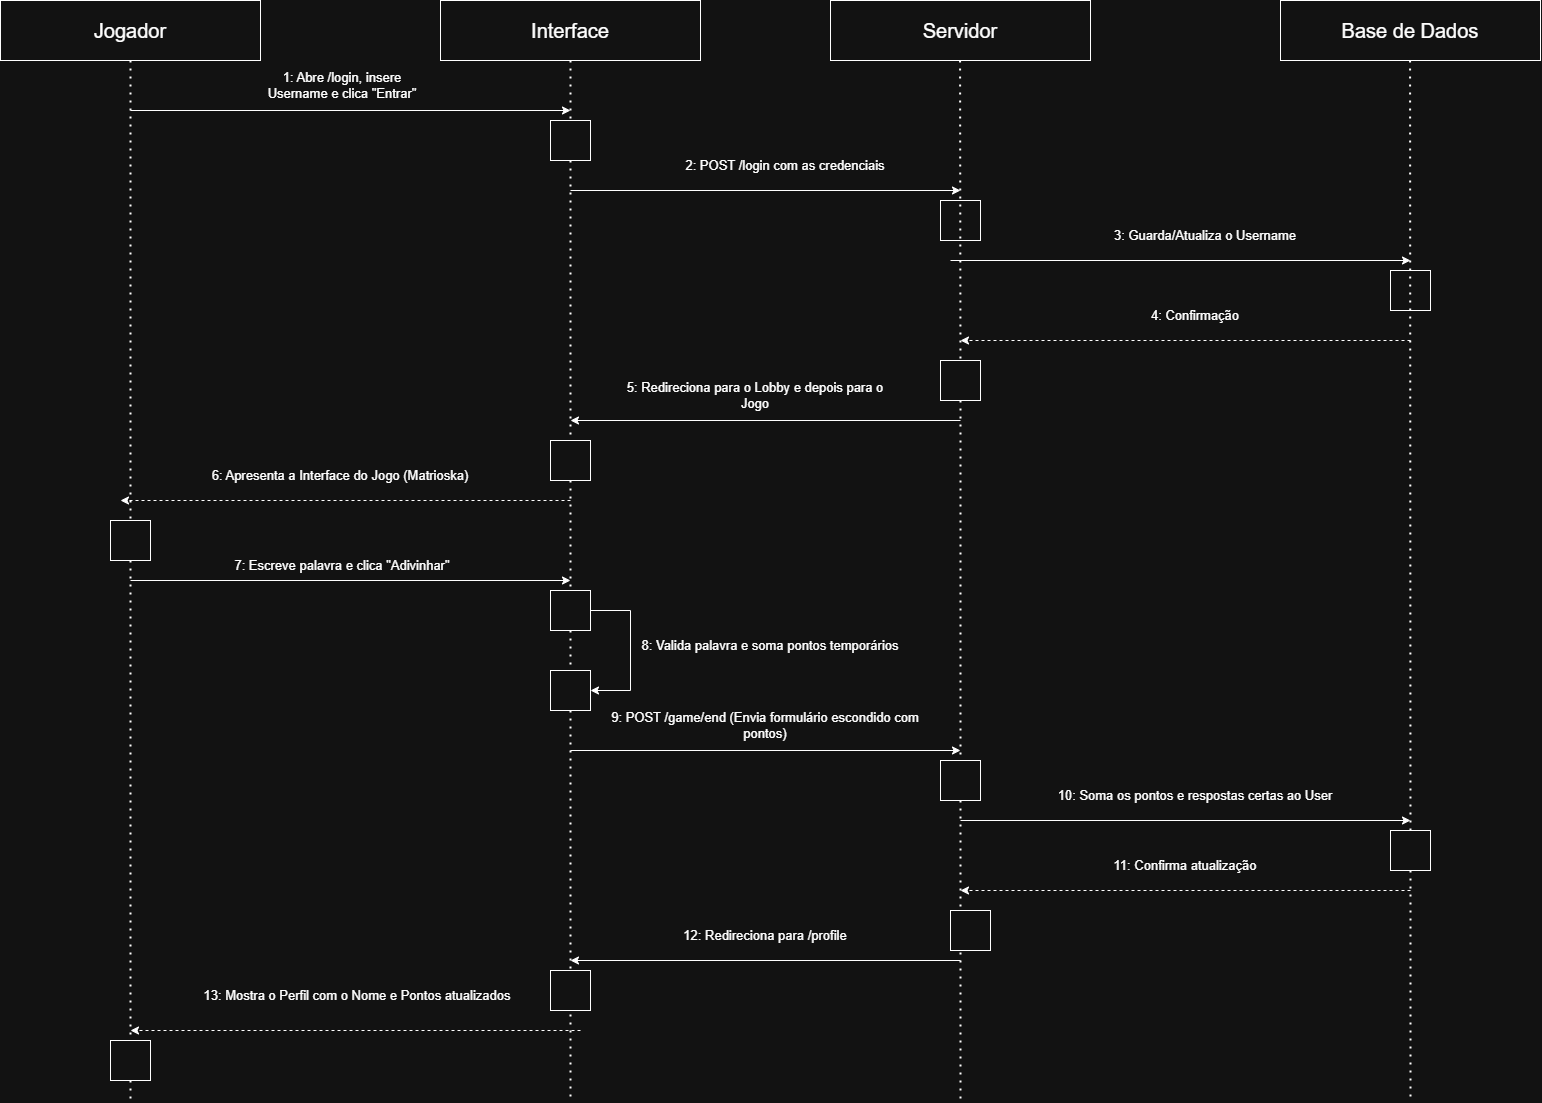

The diagram above was exported from draw.io. Its source (the exported page's mxGraphModel, read from the mxfile embedded in the PNG):
<mxGraphModel dx="2478" dy="2314" grid="1" gridSize="10" guides="1" tooltips="1" connect="1" arrows="1" fold="1" page="1" pageScale="1" pageWidth="827" pageHeight="1169" math="0" shadow="0">
  <root>
    <mxCell id="0" />
    <mxCell id="1" parent="0" />
    <mxCell id="iFLo2lowcL0y0ddEriqI-1" parent="1" style="rounded=0;whiteSpace=wrap;html=1;" value="" vertex="1">
      <mxGeometry height="60" width="260" x="80" y="-100" as="geometry" />
    </mxCell>
    <mxCell id="iFLo2lowcL0y0ddEriqI-2" parent="1" style="text;html=1;whiteSpace=wrap;strokeColor=none;fillColor=none;align=center;verticalAlign=middle;rounded=0;" value="&lt;font style=&quot;font-size: 20px;&quot;&gt;Jogador&lt;/font&gt;" vertex="1">
      <mxGeometry height="30" width="180" x="120" y="-85" as="geometry" />
    </mxCell>
    <mxCell id="iFLo2lowcL0y0ddEriqI-3" parent="1" style="rounded=0;whiteSpace=wrap;html=1;" value="" vertex="1">
      <mxGeometry height="60" width="260" x="520" y="-100" as="geometry" />
    </mxCell>
    <mxCell id="iFLo2lowcL0y0ddEriqI-4" parent="1" style="text;html=1;whiteSpace=wrap;strokeColor=none;fillColor=none;align=center;verticalAlign=middle;rounded=0;" value="&lt;font style=&quot;font-size: 20px;&quot;&gt;Interface&lt;/font&gt;" vertex="1">
      <mxGeometry height="30" width="180" x="560" y="-85" as="geometry" />
    </mxCell>
    <mxCell id="iFLo2lowcL0y0ddEriqI-5" parent="1" style="rounded=0;whiteSpace=wrap;html=1;" value="" vertex="1">
      <mxGeometry height="60" width="260" x="910" y="-100" as="geometry" />
    </mxCell>
    <mxCell id="iFLo2lowcL0y0ddEriqI-6" parent="1" style="text;html=1;whiteSpace=wrap;strokeColor=none;fillColor=none;align=center;verticalAlign=middle;rounded=0;" value="&lt;font style=&quot;font-size: 20px;&quot;&gt;Servidor&lt;/font&gt;" vertex="1">
      <mxGeometry height="30" width="180" x="950" y="-85" as="geometry" />
    </mxCell>
    <mxCell id="_Z-tzmuAxaA9ozu5bG0Q-1" parent="1" style="rounded=0;whiteSpace=wrap;html=1;" value="" vertex="1">
      <mxGeometry height="60" width="260" x="1360" y="-100" as="geometry" />
    </mxCell>
    <mxCell id="_Z-tzmuAxaA9ozu5bG0Q-2" parent="1" style="text;html=1;whiteSpace=wrap;strokeColor=none;fillColor=none;align=center;verticalAlign=middle;rounded=0;" value="&lt;font style=&quot;font-size: 20px;&quot;&gt;Base de Dados&lt;/font&gt;" vertex="1">
      <mxGeometry height="30" width="180" x="1400" y="-85" as="geometry" />
    </mxCell>
    <mxCell id="_Z-tzmuAxaA9ozu5bG0Q-3" edge="1" parent="1" source="_Z-tzmuAxaA9ozu5bG0Q-53" style="endArrow=none;dashed=1;html=1;dashPattern=1 3;strokeWidth=2;rounded=0;exitX=0.5;exitY=1;exitDx=0;exitDy=0;" value="">
      <mxGeometry height="50" relative="1" width="50" as="geometry">
        <mxPoint x="350" y="110" as="sourcePoint" />
        <mxPoint x="210" y="1000" as="targetPoint" />
      </mxGeometry>
    </mxCell>
    <mxCell id="_Z-tzmuAxaA9ozu5bG0Q-4" edge="1" parent="1" source="_Z-tzmuAxaA9ozu5bG0Q-35" style="endArrow=none;dashed=1;html=1;dashPattern=1 3;strokeWidth=2;rounded=0;exitX=0.5;exitY=1;exitDx=0;exitDy=0;" value="">
      <mxGeometry height="50" relative="1" width="50" as="geometry">
        <mxPoint x="690" y="110" as="sourcePoint" />
        <mxPoint x="650" y="1000" as="targetPoint" />
      </mxGeometry>
    </mxCell>
    <mxCell id="_Z-tzmuAxaA9ozu5bG0Q-5" edge="1" parent="1" source="_Z-tzmuAxaA9ozu5bG0Q-21" style="endArrow=none;dashed=1;html=1;dashPattern=1 3;strokeWidth=2;rounded=0;exitX=0.5;exitY=1;exitDx=0;exitDy=0;" value="">
      <mxGeometry height="50" relative="1" width="50" as="geometry">
        <mxPoint x="1039.58" y="-40" as="sourcePoint" />
        <mxPoint x="1040" y="1000" as="targetPoint" />
      </mxGeometry>
    </mxCell>
    <mxCell id="_Z-tzmuAxaA9ozu5bG0Q-6" edge="1" parent="1" source="_Z-tzmuAxaA9ozu5bG0Q-43" style="endArrow=none;dashed=1;html=1;dashPattern=1 3;strokeWidth=2;rounded=0;exitX=0.5;exitY=1;exitDx=0;exitDy=0;" value="">
      <mxGeometry height="50" relative="1" width="50" as="geometry">
        <mxPoint x="1489.58" y="-40" as="sourcePoint" />
        <mxPoint x="1490" y="1000" as="targetPoint" />
      </mxGeometry>
    </mxCell>
    <mxCell id="_Z-tzmuAxaA9ozu5bG0Q-7" edge="1" parent="1" style="endArrow=classic;html=1;rounded=0;" value="">
      <mxGeometry height="50" relative="1" width="50" as="geometry">
        <mxPoint x="210" y="10" as="sourcePoint" />
        <mxPoint x="650" y="10" as="targetPoint" />
      </mxGeometry>
    </mxCell>
    <mxCell id="_Z-tzmuAxaA9ozu5bG0Q-11" edge="1" parent="1" source="iFLo2lowcL0y0ddEriqI-3" style="endArrow=none;dashed=1;html=1;dashPattern=1 3;strokeWidth=2;rounded=0;exitX=0.5;exitY=1;exitDx=0;exitDy=0;" target="_Z-tzmuAxaA9ozu5bG0Q-10" value="">
      <mxGeometry height="50" relative="1" width="50" as="geometry">
        <mxPoint x="650" y="-40" as="sourcePoint" />
        <mxPoint x="650" y="780" as="targetPoint" />
      </mxGeometry>
    </mxCell>
    <mxCell id="_Z-tzmuAxaA9ozu5bG0Q-10" parent="1" style="whiteSpace=wrap;html=1;aspect=fixed;" value="" vertex="1">
      <mxGeometry height="40" width="40" x="630" y="20" as="geometry" />
    </mxCell>
    <mxCell id="_Z-tzmuAxaA9ozu5bG0Q-12" parent="1" style="text;html=1;whiteSpace=wrap;strokeColor=none;fillColor=none;align=center;verticalAlign=middle;rounded=0;" value="&lt;font style=&quot;font-size: 13px;&quot;&gt;1: Abre /login, insere Username e clica &quot;Entrar&quot;&lt;/font&gt;" vertex="1">
      <mxGeometry height="30" width="164" x="340" y="-30" as="geometry" />
    </mxCell>
    <mxCell id="_Z-tzmuAxaA9ozu5bG0Q-13" edge="1" parent="1" style="endArrow=classic;html=1;rounded=0;" value="">
      <mxGeometry height="50" relative="1" width="50" as="geometry">
        <mxPoint x="650" y="90" as="sourcePoint" />
        <mxPoint x="1040" y="90" as="targetPoint" />
      </mxGeometry>
    </mxCell>
    <mxCell id="_Z-tzmuAxaA9ozu5bG0Q-14" parent="1" style="whiteSpace=wrap;html=1;aspect=fixed;" value="" vertex="1">
      <mxGeometry height="40" width="40" x="1020" y="100" as="geometry" />
    </mxCell>
    <mxCell id="_Z-tzmuAxaA9ozu5bG0Q-15" parent="1" style="text;html=1;whiteSpace=wrap;strokeColor=none;fillColor=none;align=center;verticalAlign=middle;rounded=0;" value="&lt;font style=&quot;font-size: 13px;&quot;&gt;2: POST /login com as credenciais&lt;/font&gt;" vertex="1">
      <mxGeometry height="30" width="250" x="740" y="50" as="geometry" />
    </mxCell>
    <mxCell id="_Z-tzmuAxaA9ozu5bG0Q-16" edge="1" parent="1" style="endArrow=classic;html=1;rounded=0;" value="">
      <mxGeometry height="50" relative="1" width="50" as="geometry">
        <mxPoint x="1030" y="160" as="sourcePoint" />
        <mxPoint x="1490" y="160" as="targetPoint" />
      </mxGeometry>
    </mxCell>
    <mxCell id="_Z-tzmuAxaA9ozu5bG0Q-17" parent="1" style="whiteSpace=wrap;html=1;aspect=fixed;" value="" vertex="1">
      <mxGeometry height="40" width="40" x="1470" y="170" as="geometry" />
    </mxCell>
    <mxCell id="_Z-tzmuAxaA9ozu5bG0Q-18" parent="1" style="text;html=1;whiteSpace=wrap;strokeColor=none;fillColor=none;align=center;verticalAlign=middle;rounded=0;" value="&lt;font style=&quot;font-size: 13px;&quot;&gt;3: Guarda/Atualiza o Username&lt;/font&gt;" vertex="1">
      <mxGeometry height="30" width="250" x="1160" y="120" as="geometry" />
    </mxCell>
    <mxCell id="_Z-tzmuAxaA9ozu5bG0Q-19" edge="1" parent="1" style="endArrow=classic;html=1;rounded=0;dashed=1;" value="">
      <mxGeometry height="50" relative="1" width="50" as="geometry">
        <mxPoint x="1490" y="240" as="sourcePoint" />
        <mxPoint x="1040" y="240" as="targetPoint" />
      </mxGeometry>
    </mxCell>
    <mxCell id="_Z-tzmuAxaA9ozu5bG0Q-20" parent="1" style="text;html=1;whiteSpace=wrap;strokeColor=none;fillColor=none;align=center;verticalAlign=middle;rounded=0;" value="&lt;font style=&quot;font-size: 13px;&quot;&gt;4: Confirmação&lt;/font&gt;" vertex="1">
      <mxGeometry height="30" width="250" x="1150" y="200" as="geometry" />
    </mxCell>
    <mxCell id="_Z-tzmuAxaA9ozu5bG0Q-22" edge="1" parent="1" style="endArrow=none;dashed=1;html=1;dashPattern=1 3;strokeWidth=2;rounded=0;exitX=0.5;exitY=1;exitDx=0;exitDy=0;" target="_Z-tzmuAxaA9ozu5bG0Q-21" value="">
      <mxGeometry height="50" relative="1" width="50" as="geometry">
        <mxPoint x="1039.58" y="-40" as="sourcePoint" />
        <mxPoint x="1039.58" y="791" as="targetPoint" />
      </mxGeometry>
    </mxCell>
    <mxCell id="_Z-tzmuAxaA9ozu5bG0Q-21" parent="1" style="whiteSpace=wrap;html=1;aspect=fixed;" value="" vertex="1">
      <mxGeometry height="40" width="40" x="1020" y="260" as="geometry" />
    </mxCell>
    <mxCell id="_Z-tzmuAxaA9ozu5bG0Q-23" edge="1" parent="1" style="endArrow=classic;html=1;rounded=0;" value="">
      <mxGeometry height="50" relative="1" width="50" as="geometry">
        <mxPoint x="1040" y="320" as="sourcePoint" />
        <mxPoint x="650" y="320" as="targetPoint" />
      </mxGeometry>
    </mxCell>
    <mxCell id="_Z-tzmuAxaA9ozu5bG0Q-25" edge="1" parent="1" source="_Z-tzmuAxaA9ozu5bG0Q-10" style="endArrow=none;dashed=1;html=1;dashPattern=1 3;strokeWidth=2;rounded=0;exitX=0.5;exitY=1;exitDx=0;exitDy=0;" target="_Z-tzmuAxaA9ozu5bG0Q-24" value="">
      <mxGeometry height="50" relative="1" width="50" as="geometry">
        <mxPoint x="650" y="60" as="sourcePoint" />
        <mxPoint x="650" y="780" as="targetPoint" />
      </mxGeometry>
    </mxCell>
    <mxCell id="_Z-tzmuAxaA9ozu5bG0Q-24" parent="1" style="whiteSpace=wrap;html=1;aspect=fixed;" value="" vertex="1">
      <mxGeometry height="40" width="40" x="630" y="340" as="geometry" />
    </mxCell>
    <mxCell id="_Z-tzmuAxaA9ozu5bG0Q-26" parent="1" style="text;html=1;whiteSpace=wrap;strokeColor=none;fillColor=none;align=center;verticalAlign=middle;rounded=0;" value="&lt;font style=&quot;font-size: 13px;&quot;&gt;5: Redireciona para o Lobby e depois para o Jogo&lt;/font&gt;" vertex="1">
      <mxGeometry height="30" width="270" x="700" y="280" as="geometry" />
    </mxCell>
    <mxCell id="_Z-tzmuAxaA9ozu5bG0Q-27" edge="1" parent="1" style="endArrow=classic;html=1;rounded=0;dashed=1;" value="">
      <mxGeometry height="50" relative="1" width="50" as="geometry">
        <mxPoint x="650" y="400" as="sourcePoint" />
        <mxPoint x="200" y="400" as="targetPoint" />
      </mxGeometry>
    </mxCell>
    <mxCell id="_Z-tzmuAxaA9ozu5bG0Q-29" edge="1" parent="1" source="iFLo2lowcL0y0ddEriqI-1" style="endArrow=none;dashed=1;html=1;dashPattern=1 3;strokeWidth=2;rounded=0;exitX=0.5;exitY=1;exitDx=0;exitDy=0;" target="_Z-tzmuAxaA9ozu5bG0Q-28" value="">
      <mxGeometry height="50" relative="1" width="50" as="geometry">
        <mxPoint x="210" y="-40" as="sourcePoint" />
        <mxPoint x="210" y="791" as="targetPoint" />
      </mxGeometry>
    </mxCell>
    <mxCell id="_Z-tzmuAxaA9ozu5bG0Q-28" parent="1" style="whiteSpace=wrap;html=1;aspect=fixed;" value="" vertex="1">
      <mxGeometry height="40" width="40" x="190" y="420" as="geometry" />
    </mxCell>
    <mxCell id="_Z-tzmuAxaA9ozu5bG0Q-30" parent="1" style="text;html=1;whiteSpace=wrap;strokeColor=none;fillColor=none;align=center;verticalAlign=middle;rounded=0;" value="&lt;font style=&quot;font-size: 13px;&quot;&gt;6: Apresenta a Interface do Jogo (Matrioska)&lt;/font&gt;" vertex="1">
      <mxGeometry height="30" width="300" x="270" y="360" as="geometry" />
    </mxCell>
    <mxCell id="_Z-tzmuAxaA9ozu5bG0Q-31" edge="1" parent="1" style="endArrow=classic;html=1;rounded=0;" value="">
      <mxGeometry height="50" relative="1" width="50" as="geometry">
        <mxPoint x="210" y="480" as="sourcePoint" />
        <mxPoint x="650" y="480" as="targetPoint" />
      </mxGeometry>
    </mxCell>
    <mxCell id="_Z-tzmuAxaA9ozu5bG0Q-33" edge="1" parent="1" source="_Z-tzmuAxaA9ozu5bG0Q-24" style="endArrow=none;dashed=1;html=1;dashPattern=1 3;strokeWidth=2;rounded=0;exitX=0.5;exitY=1;exitDx=0;exitDy=0;" target="_Z-tzmuAxaA9ozu5bG0Q-32" value="">
      <mxGeometry height="50" relative="1" width="50" as="geometry">
        <mxPoint x="650" y="380" as="sourcePoint" />
        <mxPoint x="650" y="780" as="targetPoint" />
      </mxGeometry>
    </mxCell>
    <mxCell id="_Z-tzmuAxaA9ozu5bG0Q-32" parent="1" style="whiteSpace=wrap;html=1;aspect=fixed;" value="" vertex="1">
      <mxGeometry height="40" width="40" x="630" y="490" as="geometry" />
    </mxCell>
    <mxCell id="_Z-tzmuAxaA9ozu5bG0Q-34" parent="1" style="text;html=1;whiteSpace=wrap;strokeColor=none;fillColor=none;align=center;verticalAlign=middle;rounded=0;" value="&lt;font style=&quot;font-size: 13px;&quot;&gt;7: Escreve palavra e clica &quot;Adivinhar&quot;&lt;/font&gt;" vertex="1">
      <mxGeometry height="30" width="300" x="272" y="450" as="geometry" />
    </mxCell>
    <mxCell id="_Z-tzmuAxaA9ozu5bG0Q-36" edge="1" parent="1" source="_Z-tzmuAxaA9ozu5bG0Q-32" style="endArrow=none;dashed=1;html=1;dashPattern=1 3;strokeWidth=2;rounded=0;exitX=0.5;exitY=1;exitDx=0;exitDy=0;" target="_Z-tzmuAxaA9ozu5bG0Q-35" value="">
      <mxGeometry height="50" relative="1" width="50" as="geometry">
        <mxPoint x="650" y="530" as="sourcePoint" />
        <mxPoint x="650" y="780" as="targetPoint" />
      </mxGeometry>
    </mxCell>
    <mxCell id="_Z-tzmuAxaA9ozu5bG0Q-35" parent="1" style="whiteSpace=wrap;html=1;aspect=fixed;" value="" vertex="1">
      <mxGeometry height="40" width="40" x="630" y="570" as="geometry" />
    </mxCell>
    <mxCell id="_Z-tzmuAxaA9ozu5bG0Q-37" edge="1" parent="1" source="_Z-tzmuAxaA9ozu5bG0Q-32" style="endArrow=classic;html=1;rounded=0;exitX=1;exitY=0.5;exitDx=0;exitDy=0;edgeStyle=orthogonalEdgeStyle;elbow=vertical;entryX=1;entryY=0.5;entryDx=0;entryDy=0;" target="_Z-tzmuAxaA9ozu5bG0Q-35" value="">
      <mxGeometry height="50" relative="1" width="50" as="geometry">
        <Array as="points">
          <mxPoint x="710" y="510" />
          <mxPoint x="710" y="590" />
        </Array>
        <mxPoint x="620" y="540" as="sourcePoint" />
        <mxPoint x="820" y="600" as="targetPoint" />
      </mxGeometry>
    </mxCell>
    <mxCell id="_Z-tzmuAxaA9ozu5bG0Q-38" parent="1" style="text;html=1;whiteSpace=wrap;strokeColor=none;fillColor=none;align=center;verticalAlign=middle;rounded=0;" value="&lt;font style=&quot;font-size: 13px;&quot;&gt;8: Valida palavra e soma pontos temporários&lt;/font&gt;" vertex="1">
      <mxGeometry height="30" width="300" x="700" y="530" as="geometry" />
    </mxCell>
    <mxCell id="_Z-tzmuAxaA9ozu5bG0Q-39" edge="1" parent="1" style="endArrow=classic;html=1;rounded=0;" value="">
      <mxGeometry height="50" relative="1" width="50" as="geometry">
        <mxPoint x="650" y="650" as="sourcePoint" />
        <mxPoint x="1040" y="650" as="targetPoint" />
      </mxGeometry>
    </mxCell>
    <mxCell id="_Z-tzmuAxaA9ozu5bG0Q-40" parent="1" style="whiteSpace=wrap;html=1;aspect=fixed;" value="" vertex="1">
      <mxGeometry height="40" width="40" x="1020" y="660" as="geometry" />
    </mxCell>
    <mxCell id="_Z-tzmuAxaA9ozu5bG0Q-41" parent="1" style="text;html=1;whiteSpace=wrap;strokeColor=none;fillColor=none;align=center;verticalAlign=middle;rounded=0;" value="&lt;font style=&quot;font-size: 13px;&quot;&gt;9: POST /game/end (Envia formulário escondido com pontos)&lt;/font&gt;" vertex="1">
      <mxGeometry height="30" width="330" x="680" y="610" as="geometry" />
    </mxCell>
    <mxCell id="_Z-tzmuAxaA9ozu5bG0Q-42" edge="1" parent="1" style="endArrow=classic;html=1;rounded=0;" value="">
      <mxGeometry height="50" relative="1" width="50" as="geometry">
        <mxPoint x="1040" y="720" as="sourcePoint" />
        <mxPoint x="1490" y="720" as="targetPoint" />
      </mxGeometry>
    </mxCell>
    <mxCell id="_Z-tzmuAxaA9ozu5bG0Q-44" edge="1" parent="1" style="endArrow=none;dashed=1;html=1;dashPattern=1 3;strokeWidth=2;rounded=0;exitX=0.5;exitY=1;exitDx=0;exitDy=0;" target="_Z-tzmuAxaA9ozu5bG0Q-43" value="">
      <mxGeometry height="50" relative="1" width="50" as="geometry">
        <mxPoint x="1489.58" y="-40" as="sourcePoint" />
        <mxPoint x="1489.58" y="791" as="targetPoint" />
      </mxGeometry>
    </mxCell>
    <mxCell id="_Z-tzmuAxaA9ozu5bG0Q-43" parent="1" style="whiteSpace=wrap;html=1;aspect=fixed;" value="" vertex="1">
      <mxGeometry height="40" width="40" x="1470" y="730" as="geometry" />
    </mxCell>
    <mxCell id="_Z-tzmuAxaA9ozu5bG0Q-45" parent="1" style="text;html=1;whiteSpace=wrap;strokeColor=none;fillColor=none;align=center;verticalAlign=middle;rounded=0;" value="&lt;font style=&quot;font-size: 13px;&quot;&gt;10: Soma os pontos e respostas certas ao User&lt;/font&gt;" vertex="1">
      <mxGeometry height="30" width="330" x="1110" y="680" as="geometry" />
    </mxCell>
    <mxCell id="_Z-tzmuAxaA9ozu5bG0Q-46" edge="1" parent="1" style="endArrow=classic;html=1;rounded=0;dashed=1;" value="">
      <mxGeometry height="50" relative="1" width="50" as="geometry">
        <mxPoint x="1490" y="790" as="sourcePoint" />
        <mxPoint x="1040" y="790" as="targetPoint" />
      </mxGeometry>
    </mxCell>
    <mxCell id="_Z-tzmuAxaA9ozu5bG0Q-47" parent="1" style="whiteSpace=wrap;html=1;aspect=fixed;" value="" vertex="1">
      <mxGeometry height="40" width="40" x="1030" y="810" as="geometry" />
    </mxCell>
    <mxCell id="_Z-tzmuAxaA9ozu5bG0Q-48" parent="1" style="text;html=1;whiteSpace=wrap;strokeColor=none;fillColor=none;align=center;verticalAlign=middle;rounded=0;" value="&lt;font style=&quot;font-size: 13px;&quot;&gt;11: Confirma atualização&lt;/font&gt;" vertex="1">
      <mxGeometry height="30" width="330" x="1100" y="750" as="geometry" />
    </mxCell>
    <mxCell id="_Z-tzmuAxaA9ozu5bG0Q-49" edge="1" parent="1" style="endArrow=classic;html=1;rounded=0;" value="">
      <mxGeometry height="50" relative="1" width="50" as="geometry">
        <mxPoint x="1040" y="860" as="sourcePoint" />
        <mxPoint x="650" y="860" as="targetPoint" />
      </mxGeometry>
    </mxCell>
    <mxCell id="_Z-tzmuAxaA9ozu5bG0Q-50" parent="1" style="whiteSpace=wrap;html=1;aspect=fixed;" value="" vertex="1">
      <mxGeometry height="40" width="40" x="630" y="870" as="geometry" />
    </mxCell>
    <mxCell id="_Z-tzmuAxaA9ozu5bG0Q-51" parent="1" style="text;html=1;whiteSpace=wrap;strokeColor=none;fillColor=none;align=center;verticalAlign=middle;rounded=0;" value="&lt;font style=&quot;font-size: 13px;&quot;&gt;12: Redireciona para /profile&lt;/font&gt;" vertex="1">
      <mxGeometry height="30" width="330" x="680" y="820" as="geometry" />
    </mxCell>
    <mxCell id="_Z-tzmuAxaA9ozu5bG0Q-52" edge="1" parent="1" style="endArrow=classic;html=1;rounded=0;dashed=1;" value="">
      <mxGeometry height="50" relative="1" width="50" as="geometry">
        <mxPoint x="660" y="930" as="sourcePoint" />
        <mxPoint x="210" y="930" as="targetPoint" />
      </mxGeometry>
    </mxCell>
    <mxCell id="_Z-tzmuAxaA9ozu5bG0Q-54" edge="1" parent="1" source="_Z-tzmuAxaA9ozu5bG0Q-28" style="endArrow=none;dashed=1;html=1;dashPattern=1 3;strokeWidth=2;rounded=0;exitX=0.5;exitY=1;exitDx=0;exitDy=0;" target="_Z-tzmuAxaA9ozu5bG0Q-53" value="">
      <mxGeometry height="50" relative="1" width="50" as="geometry">
        <mxPoint x="210" y="460" as="sourcePoint" />
        <mxPoint x="210" y="1000" as="targetPoint" />
      </mxGeometry>
    </mxCell>
    <mxCell id="_Z-tzmuAxaA9ozu5bG0Q-53" parent="1" style="whiteSpace=wrap;html=1;aspect=fixed;" value="" vertex="1">
      <mxGeometry height="40" width="40" x="190" y="940" as="geometry" />
    </mxCell>
    <mxCell id="_Z-tzmuAxaA9ozu5bG0Q-55" parent="1" style="text;html=1;whiteSpace=wrap;strokeColor=none;fillColor=none;align=center;verticalAlign=middle;rounded=0;" value="&lt;font style=&quot;font-size: 13px;&quot;&gt;13: Mostra o Perfil com o Nome e Pontos atualizados&lt;/font&gt;" vertex="1">
      <mxGeometry height="30" width="330" x="272" y="880" as="geometry" />
    </mxCell>
  </root>
</mxGraphModel>